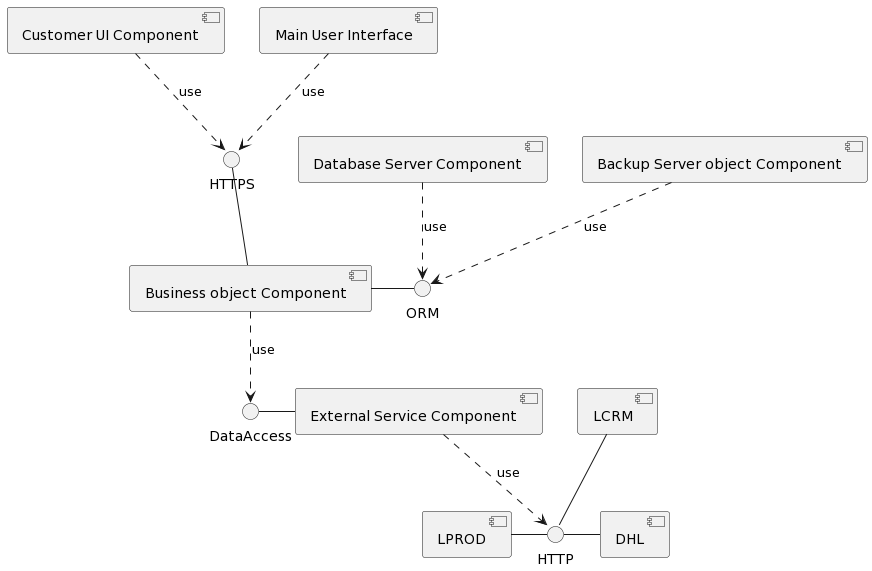

The diagram above was rendered by PlantUML. Its source (embedded in the PNG):
@startuml
[Database Server Component]..>ORM :use
[Customer UI Component]..>HTTPS:use
[Main User Interface]..>HTTPS:use
[Business object Component]-ORM
[Business object Component]-up-HTTPS
[Business object Component] ..>DataAccess :use
[Backup Server object Component] ..>ORM:use

DataAccess - [External Service Component]
[External Service Component] ..> HTTP : use
[DHL] -left-HTTP
[LPROD] -right-HTTP
[LCRM]-down-HTTP
@enduml